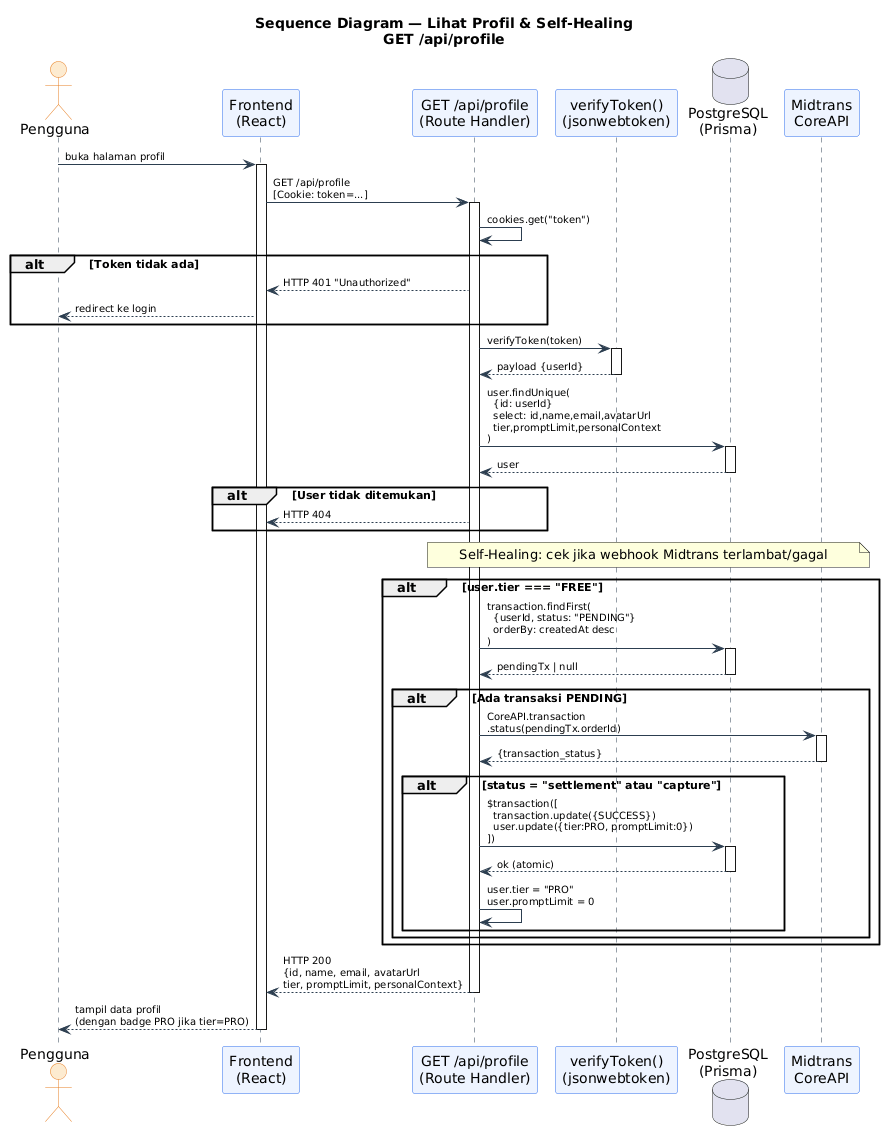

The diagram above was rendered by PlantUML. Its source (embedded in the PNG):
@startuml
title Sequence Diagram — Lihat Profil & Self-Healing\nGET /api/profile

skinparam sequence {
  ActorBackgroundColor #FDEBD0
  ActorBorderColor #e67e22
  ParticipantBackgroundColor #EEF4FF
  ParticipantBorderColor #2f6fed
  LifeLineBorderColor #2c3e50
  ArrowColor #2c3e50
  ArrowFontSize 10
}

actor "Pengguna" as USER
participant "Frontend\n(React)" as UI
participant "GET /api/profile\n(Route Handler)" as API
participant "verifyToken()\n(jsonwebtoken)" as JWT
database "PostgreSQL\n(Prisma)" as DB
participant "Midtrans\nCoreAPI" as MIDTRANS

USER -> UI : buka halaman profil
activate UI

UI -> API : GET /api/profile\n[Cookie: token=...]
activate API

API -> API : cookies.get("token")

alt Token tidak ada
  API --> UI : HTTP 401 "Unauthorized"
  UI --> USER : redirect ke login
end

API -> JWT : verifyToken(token)
activate JWT
JWT --> API : payload {userId}
deactivate JWT

API -> DB : user.findUnique(\n  {id: userId}\n  select: id,name,email,avatarUrl\n  tier,promptLimit,personalContext\n)
activate DB
DB --> API : user
deactivate DB

alt User tidak ditemukan
  API --> UI : HTTP 404
end

note over API, MIDTRANS
  Self-Healing: cek jika webhook Midtrans terlambat/gagal
end note

alt user.tier === "FREE"
  API -> DB : transaction.findFirst(\n  {userId, status: "PENDING"}\n  orderBy: createdAt desc\n)
  activate DB
  DB --> API : pendingTx | null
  deactivate DB

  alt Ada transaksi PENDING
    API -> MIDTRANS : CoreAPI.transaction\n.status(pendingTx.orderId)
    activate MIDTRANS
    MIDTRANS --> API : {transaction_status}
    deactivate MIDTRANS

    alt status = "settlement" atau "capture"
      API -> DB : $transaction([\n  transaction.update({SUCCESS})\n  user.update({tier:PRO, promptLimit:0})\n])
      activate DB
      DB --> API : ok (atomic)
      deactivate DB
      API -> API : user.tier = "PRO"\nuser.promptLimit = 0
    end
  end
end

API --> UI : HTTP 200\n{id, name, email, avatarUrl\ntier, promptLimit, personalContext}
deactivate API

UI --> USER : tampil data profil\n(dengan badge PRO jika tier=PRO)
deactivate UI
@enduml